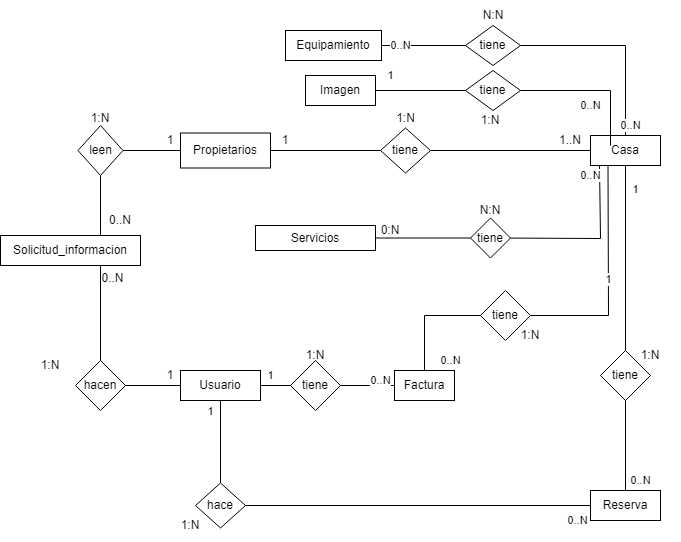

The diagram above was exported from draw.io. Its source (the exported page's mxGraphModel, read from the mxfile embedded in the PNG):
<mxGraphModel dx="1728" dy="589" grid="1" gridSize="10" guides="1" tooltips="1" connect="1" arrows="1" fold="1" page="1" pageScale="1" pageWidth="827" pageHeight="1169" math="0" shadow="0">
  <root>
    <mxCell id="WIyWlLk6GJQsqaUBKTNV-0" />
    <mxCell id="WIyWlLk6GJQsqaUBKTNV-1" parent="WIyWlLk6GJQsqaUBKTNV-0" />
    <mxCell id="0KLEMWyQAhV3cyv6ueU3-13" value="Usuario" style="rounded=0;whiteSpace=wrap;html=1;" parent="WIyWlLk6GJQsqaUBKTNV-1" vertex="1">
      <mxGeometry x="210" y="445" width="80" height="30" as="geometry" />
    </mxCell>
    <mxCell id="0KLEMWyQAhV3cyv6ueU3-15" value="Reserva" style="rounded=0;whiteSpace=wrap;html=1;" parent="WIyWlLk6GJQsqaUBKTNV-1" vertex="1">
      <mxGeometry x="620" y="565" width="70" height="30" as="geometry" />
    </mxCell>
    <mxCell id="0KLEMWyQAhV3cyv6ueU3-16" value="Casa" style="rounded=0;whiteSpace=wrap;html=1;" parent="WIyWlLk6GJQsqaUBKTNV-1" vertex="1">
      <mxGeometry x="620" y="210" width="70" height="30" as="geometry" />
    </mxCell>
    <mxCell id="0KLEMWyQAhV3cyv6ueU3-17" value="Factura" style="rounded=0;whiteSpace=wrap;html=1;" parent="WIyWlLk6GJQsqaUBKTNV-1" vertex="1">
      <mxGeometry x="424" y="445" width="60" height="30" as="geometry" />
    </mxCell>
    <mxCell id="0KLEMWyQAhV3cyv6ueU3-27" value="hace" style="rhombus;whiteSpace=wrap;html=1;" parent="WIyWlLk6GJQsqaUBKTNV-1" vertex="1">
      <mxGeometry x="225" y="557.5" width="50" height="45" as="geometry" />
    </mxCell>
    <mxCell id="0KLEMWyQAhV3cyv6ueU3-28" value="1" style="endArrow=none;html=1;rounded=0;" parent="WIyWlLk6GJQsqaUBKTNV-1" source="0KLEMWyQAhV3cyv6ueU3-27" target="0KLEMWyQAhV3cyv6ueU3-13" edge="1">
      <mxGeometry x="0.7576" y="10" width="50" height="50" relative="1" as="geometry">
        <mxPoint x="260" y="727.5" as="sourcePoint" />
        <mxPoint x="260" y="645" as="targetPoint" />
        <mxPoint y="1" as="offset" />
      </mxGeometry>
    </mxCell>
    <mxCell id="0KLEMWyQAhV3cyv6ueU3-29" value="0..N" style="endArrow=none;html=1;rounded=0;" parent="WIyWlLk6GJQsqaUBKTNV-1" source="0KLEMWyQAhV3cyv6ueU3-27" target="0KLEMWyQAhV3cyv6ueU3-15" edge="1">
      <mxGeometry x="0.9245" y="-15" width="50" height="50" relative="1" as="geometry">
        <mxPoint x="430" y="585" as="sourcePoint" />
        <mxPoint x="480" y="535" as="targetPoint" />
        <mxPoint as="offset" />
      </mxGeometry>
    </mxCell>
    <mxCell id="0KLEMWyQAhV3cyv6ueU3-30" value="1:N" style="text;html=1;strokeColor=none;fillColor=none;align=center;verticalAlign=middle;whiteSpace=wrap;rounded=0;" parent="WIyWlLk6GJQsqaUBKTNV-1" vertex="1">
      <mxGeometry x="190" y="585" width="60" height="30" as="geometry" />
    </mxCell>
    <mxCell id="0KLEMWyQAhV3cyv6ueU3-31" value="tiene" style="rhombus;whiteSpace=wrap;html=1;" parent="WIyWlLk6GJQsqaUBKTNV-1" vertex="1">
      <mxGeometry x="630" y="425" width="50" height="50" as="geometry" />
    </mxCell>
    <mxCell id="0KLEMWyQAhV3cyv6ueU3-32" value="1" style="endArrow=none;html=1;rounded=0;" parent="WIyWlLk6GJQsqaUBKTNV-1" source="0KLEMWyQAhV3cyv6ueU3-31" target="0KLEMWyQAhV3cyv6ueU3-16" edge="1">
      <mxGeometry x="0.7576" y="-10" width="50" height="50" relative="1" as="geometry">
        <mxPoint x="654.5" y="322.5" as="sourcePoint" />
        <mxPoint x="654.5" y="240" as="targetPoint" />
        <mxPoint y="1" as="offset" />
      </mxGeometry>
    </mxCell>
    <mxCell id="0KLEMWyQAhV3cyv6ueU3-33" value="0..N" style="endArrow=none;html=1;rounded=0;" parent="WIyWlLk6GJQsqaUBKTNV-1" source="0KLEMWyQAhV3cyv6ueU3-15" target="0KLEMWyQAhV3cyv6ueU3-31" edge="1">
      <mxGeometry x="-0.7778" y="-15" width="50" height="50" relative="1" as="geometry">
        <mxPoint x="654.5" y="555" as="sourcePoint" />
        <mxPoint x="654.5" y="485" as="targetPoint" />
        <mxPoint as="offset" />
      </mxGeometry>
    </mxCell>
    <mxCell id="0KLEMWyQAhV3cyv6ueU3-34" value="1:N" style="text;html=1;strokeColor=none;fillColor=none;align=center;verticalAlign=middle;whiteSpace=wrap;rounded=0;" parent="WIyWlLk6GJQsqaUBKTNV-1" vertex="1">
      <mxGeometry x="650" y="415" width="60" height="30" as="geometry" />
    </mxCell>
    <mxCell id="0KLEMWyQAhV3cyv6ueU3-35" value="tiene" style="rhombus;whiteSpace=wrap;html=1;" parent="WIyWlLk6GJQsqaUBKTNV-1" vertex="1">
      <mxGeometry x="320" y="435" width="50" height="50" as="geometry" />
    </mxCell>
    <mxCell id="0KLEMWyQAhV3cyv6ueU3-36" value="tiene" style="rhombus;whiteSpace=wrap;html=1;" parent="WIyWlLk6GJQsqaUBKTNV-1" vertex="1">
      <mxGeometry x="510" y="365" width="50" height="50" as="geometry" />
    </mxCell>
    <mxCell id="0KLEMWyQAhV3cyv6ueU3-37" value="1" style="endArrow=none;html=1;rounded=0;" parent="WIyWlLk6GJQsqaUBKTNV-1" source="0KLEMWyQAhV3cyv6ueU3-13" target="0KLEMWyQAhV3cyv6ueU3-35" edge="1">
      <mxGeometry x="-0.3333" y="10" width="50" height="50" relative="1" as="geometry">
        <mxPoint x="430" y="585" as="sourcePoint" />
        <mxPoint x="480" y="535" as="targetPoint" />
        <mxPoint as="offset" />
      </mxGeometry>
    </mxCell>
    <mxCell id="0KLEMWyQAhV3cyv6ueU3-38" value="0..N" style="endArrow=none;html=1;rounded=0;" parent="WIyWlLk6GJQsqaUBKTNV-1" source="0KLEMWyQAhV3cyv6ueU3-35" target="0KLEMWyQAhV3cyv6ueU3-17" edge="1">
      <mxGeometry x="0.4815" y="5" width="50" height="50" relative="1" as="geometry">
        <mxPoint x="430" y="585" as="sourcePoint" />
        <mxPoint x="480" y="535" as="targetPoint" />
        <mxPoint as="offset" />
      </mxGeometry>
    </mxCell>
    <mxCell id="0KLEMWyQAhV3cyv6ueU3-39" value="1:N" style="text;html=1;strokeColor=none;fillColor=none;align=center;verticalAlign=middle;whiteSpace=wrap;rounded=0;" parent="WIyWlLk6GJQsqaUBKTNV-1" vertex="1">
      <mxGeometry x="315" y="415" width="60" height="30" as="geometry" />
    </mxCell>
    <mxCell id="0KLEMWyQAhV3cyv6ueU3-40" value="0..N" style="endArrow=none;html=1;rounded=0;" parent="WIyWlLk6GJQsqaUBKTNV-1" source="0KLEMWyQAhV3cyv6ueU3-17" edge="1">
      <mxGeometry x="-0.8198" y="-26" width="50" height="50" relative="1" as="geometry">
        <mxPoint x="430" y="585" as="sourcePoint" />
        <mxPoint x="510" y="390" as="targetPoint" />
        <Array as="points">
          <mxPoint x="454" y="390" />
        </Array>
        <mxPoint as="offset" />
      </mxGeometry>
    </mxCell>
    <mxCell id="0KLEMWyQAhV3cyv6ueU3-41" value="1" style="endArrow=none;html=1;rounded=0;entryX=0.25;entryY=1;entryDx=0;entryDy=0;" parent="WIyWlLk6GJQsqaUBKTNV-1" source="0KLEMWyQAhV3cyv6ueU3-36" target="0KLEMWyQAhV3cyv6ueU3-16" edge="1">
      <mxGeometry width="50" height="50" relative="1" as="geometry">
        <mxPoint x="430" y="470" as="sourcePoint" />
        <mxPoint x="480" y="420" as="targetPoint" />
        <Array as="points">
          <mxPoint x="638" y="390" />
        </Array>
      </mxGeometry>
    </mxCell>
    <mxCell id="0KLEMWyQAhV3cyv6ueU3-42" value="1:N" style="text;html=1;strokeColor=none;fillColor=none;align=center;verticalAlign=middle;whiteSpace=wrap;rounded=0;" parent="WIyWlLk6GJQsqaUBKTNV-1" vertex="1">
      <mxGeometry x="530" y="395" width="60" height="30" as="geometry" />
    </mxCell>
    <mxCell id="2VWGVgD67g0Yk4VC9yHl-0" value="Propietarios" style="rounded=0;whiteSpace=wrap;html=1;" parent="WIyWlLk6GJQsqaUBKTNV-1" vertex="1">
      <mxGeometry x="210" y="207.5" width="90" height="35" as="geometry" />
    </mxCell>
    <mxCell id="2VWGVgD67g0Yk4VC9yHl-1" value="tiene" style="rhombus;whiteSpace=wrap;html=1;" parent="WIyWlLk6GJQsqaUBKTNV-1" vertex="1">
      <mxGeometry x="410" y="202.5" width="50" height="45" as="geometry" />
    </mxCell>
    <mxCell id="2VWGVgD67g0Yk4VC9yHl-2" value="" style="endArrow=none;html=1;rounded=0;" parent="WIyWlLk6GJQsqaUBKTNV-1" source="2VWGVgD67g0Yk4VC9yHl-0" target="2VWGVgD67g0Yk4VC9yHl-1" edge="1">
      <mxGeometry width="50" height="50" relative="1" as="geometry">
        <mxPoint x="430" y="540" as="sourcePoint" />
        <mxPoint x="480" y="490" as="targetPoint" />
      </mxGeometry>
    </mxCell>
    <mxCell id="2VWGVgD67g0Yk4VC9yHl-3" value="" style="endArrow=none;html=1;rounded=0;" parent="WIyWlLk6GJQsqaUBKTNV-1" source="2VWGVgD67g0Yk4VC9yHl-1" target="0KLEMWyQAhV3cyv6ueU3-16" edge="1">
      <mxGeometry width="50" height="50" relative="1" as="geometry">
        <mxPoint x="430" y="540" as="sourcePoint" />
        <mxPoint x="480" y="490" as="targetPoint" />
      </mxGeometry>
    </mxCell>
    <mxCell id="2VWGVgD67g0Yk4VC9yHl-4" value="1" style="text;html=1;strokeColor=none;fillColor=none;align=center;verticalAlign=middle;whiteSpace=wrap;rounded=0;" parent="WIyWlLk6GJQsqaUBKTNV-1" vertex="1">
      <mxGeometry x="285" y="200" width="60" height="30" as="geometry" />
    </mxCell>
    <mxCell id="2VWGVgD67g0Yk4VC9yHl-5" value="1..N" style="text;html=1;strokeColor=none;fillColor=none;align=center;verticalAlign=middle;whiteSpace=wrap;rounded=0;" parent="WIyWlLk6GJQsqaUBKTNV-1" vertex="1">
      <mxGeometry x="570" y="200" width="60" height="30" as="geometry" />
    </mxCell>
    <mxCell id="2VWGVgD67g0Yk4VC9yHl-6" value="1:N" style="text;html=1;align=center;verticalAlign=middle;resizable=0;points=[];autosize=1;strokeColor=none;fillColor=none;" parent="WIyWlLk6GJQsqaUBKTNV-1" vertex="1">
      <mxGeometry x="415" y="177.5" width="40" height="30" as="geometry" />
    </mxCell>
    <mxCell id="2VWGVgD67g0Yk4VC9yHl-7" value="Solicitud_informacion" style="rounded=0;whiteSpace=wrap;html=1;" parent="WIyWlLk6GJQsqaUBKTNV-1" vertex="1">
      <mxGeometry x="30" y="310" width="140" height="30" as="geometry" />
    </mxCell>
    <mxCell id="2VWGVgD67g0Yk4VC9yHl-8" value="leen" style="rhombus;whiteSpace=wrap;html=1;" parent="WIyWlLk6GJQsqaUBKTNV-1" vertex="1">
      <mxGeometry x="107.5" y="200" width="45" height="50" as="geometry" />
    </mxCell>
    <mxCell id="2VWGVgD67g0Yk4VC9yHl-9" value="" style="endArrow=none;html=1;rounded=0;" parent="WIyWlLk6GJQsqaUBKTNV-1" source="2VWGVgD67g0Yk4VC9yHl-0" target="2VWGVgD67g0Yk4VC9yHl-8" edge="1">
      <mxGeometry width="50" height="50" relative="1" as="geometry">
        <mxPoint x="480" y="340" as="sourcePoint" />
        <mxPoint x="530" y="290" as="targetPoint" />
      </mxGeometry>
    </mxCell>
    <mxCell id="2VWGVgD67g0Yk4VC9yHl-10" value="" style="endArrow=none;html=1;rounded=0;" parent="WIyWlLk6GJQsqaUBKTNV-1" source="2VWGVgD67g0Yk4VC9yHl-8" edge="1">
      <mxGeometry width="50" height="50" relative="1" as="geometry">
        <mxPoint x="323.27083333333337" y="120" as="sourcePoint" />
        <mxPoint x="130" y="309.9999999999999" as="targetPoint" />
      </mxGeometry>
    </mxCell>
    <mxCell id="2VWGVgD67g0Yk4VC9yHl-12" value="1" style="text;html=1;strokeColor=none;fillColor=none;align=center;verticalAlign=middle;whiteSpace=wrap;rounded=0;" parent="WIyWlLk6GJQsqaUBKTNV-1" vertex="1">
      <mxGeometry x="170" y="200" width="60" height="30" as="geometry" />
    </mxCell>
    <mxCell id="2VWGVgD67g0Yk4VC9yHl-13" value="1:N" style="text;html=1;strokeColor=none;fillColor=none;align=center;verticalAlign=middle;whiteSpace=wrap;rounded=0;" parent="WIyWlLk6GJQsqaUBKTNV-1" vertex="1">
      <mxGeometry x="100" y="177.5" width="60" height="30" as="geometry" />
    </mxCell>
    <mxCell id="2VWGVgD67g0Yk4VC9yHl-14" value="0..N" style="text;html=1;strokeColor=none;fillColor=none;align=center;verticalAlign=middle;whiteSpace=wrap;rounded=0;" parent="WIyWlLk6GJQsqaUBKTNV-1" vertex="1">
      <mxGeometry x="120" y="280" width="60" height="30" as="geometry" />
    </mxCell>
    <mxCell id="iDHfr5LuTGTAypR6SJcR-0" value="hacen" style="rhombus;whiteSpace=wrap;html=1;" parent="WIyWlLk6GJQsqaUBKTNV-1" vertex="1">
      <mxGeometry x="105" y="435" width="50" height="50" as="geometry" />
    </mxCell>
    <mxCell id="iDHfr5LuTGTAypR6SJcR-1" value="" style="endArrow=none;html=1;rounded=0;" parent="WIyWlLk6GJQsqaUBKTNV-1" source="iDHfr5LuTGTAypR6SJcR-0" target="0KLEMWyQAhV3cyv6ueU3-13" edge="1">
      <mxGeometry width="50" height="50" relative="1" as="geometry">
        <mxPoint x="420" y="520" as="sourcePoint" />
        <mxPoint x="180" y="510" as="targetPoint" />
      </mxGeometry>
    </mxCell>
    <mxCell id="iDHfr5LuTGTAypR6SJcR-2" value="" style="endArrow=none;html=1;rounded=0;" parent="WIyWlLk6GJQsqaUBKTNV-1" source="iDHfr5LuTGTAypR6SJcR-0" edge="1">
      <mxGeometry width="50" height="50" relative="1" as="geometry">
        <mxPoint x="420" y="520" as="sourcePoint" />
        <mxPoint x="130" y="339.9999999999999" as="targetPoint" />
      </mxGeometry>
    </mxCell>
    <mxCell id="iDHfr5LuTGTAypR6SJcR-3" value="0..N" style="text;html=1;strokeColor=none;fillColor=none;align=center;verticalAlign=middle;whiteSpace=wrap;rounded=0;" parent="WIyWlLk6GJQsqaUBKTNV-1" vertex="1">
      <mxGeometry x="120" y="340" width="45" height="25" as="geometry" />
    </mxCell>
    <mxCell id="iDHfr5LuTGTAypR6SJcR-4" value="1" style="text;html=1;strokeColor=none;fillColor=none;align=center;verticalAlign=middle;whiteSpace=wrap;rounded=0;" parent="WIyWlLk6GJQsqaUBKTNV-1" vertex="1">
      <mxGeometry x="170" y="435" width="60" height="30" as="geometry" />
    </mxCell>
    <mxCell id="iDHfr5LuTGTAypR6SJcR-5" value="1:N" style="text;html=1;strokeColor=none;fillColor=none;align=center;verticalAlign=middle;whiteSpace=wrap;rounded=0;" parent="WIyWlLk6GJQsqaUBKTNV-1" vertex="1">
      <mxGeometry x="50" y="425" width="60" height="30" as="geometry" />
    </mxCell>
    <mxCell id="iDHfr5LuTGTAypR6SJcR-6" value="Servicios" style="rounded=0;whiteSpace=wrap;html=1;" parent="WIyWlLk6GJQsqaUBKTNV-1" vertex="1">
      <mxGeometry x="285" y="300" width="120" height="25" as="geometry" />
    </mxCell>
    <mxCell id="iDHfr5LuTGTAypR6SJcR-7" value="tiene" style="rhombus;whiteSpace=wrap;html=1;" parent="WIyWlLk6GJQsqaUBKTNV-1" vertex="1">
      <mxGeometry x="500" y="292.5" width="40" height="40" as="geometry" />
    </mxCell>
    <mxCell id="iDHfr5LuTGTAypR6SJcR-9" value="" style="endArrow=none;html=1;rounded=0;" parent="WIyWlLk6GJQsqaUBKTNV-1" source="iDHfr5LuTGTAypR6SJcR-6" target="iDHfr5LuTGTAypR6SJcR-7" edge="1">
      <mxGeometry width="50" height="50" relative="1" as="geometry">
        <mxPoint x="390" y="520" as="sourcePoint" />
        <mxPoint x="440" y="470" as="targetPoint" />
      </mxGeometry>
    </mxCell>
    <mxCell id="iDHfr5LuTGTAypR6SJcR-11" value="0..N" style="endArrow=none;html=1;rounded=0;entryX=0.129;entryY=1;entryDx=0;entryDy=0;entryPerimeter=0;" parent="WIyWlLk6GJQsqaUBKTNV-1" source="iDHfr5LuTGTAypR6SJcR-7" target="0KLEMWyQAhV3cyv6ueU3-16" edge="1">
      <mxGeometry x="0.8789" y="9" width="50" height="50" relative="1" as="geometry">
        <mxPoint x="475" y="260" as="sourcePoint" />
        <mxPoint x="570" y="260" as="targetPoint" />
        <Array as="points">
          <mxPoint x="630" y="313" />
        </Array>
        <mxPoint as="offset" />
      </mxGeometry>
    </mxCell>
    <mxCell id="iDHfr5LuTGTAypR6SJcR-12" value="0:N" style="text;html=1;strokeColor=none;fillColor=none;align=center;verticalAlign=middle;whiteSpace=wrap;rounded=0;" parent="WIyWlLk6GJQsqaUBKTNV-1" vertex="1">
      <mxGeometry x="390" y="290" width="60" height="30" as="geometry" />
    </mxCell>
    <mxCell id="iDHfr5LuTGTAypR6SJcR-14" value="N:N" style="text;html=1;strokeColor=none;fillColor=none;align=center;verticalAlign=middle;whiteSpace=wrap;rounded=0;" parent="WIyWlLk6GJQsqaUBKTNV-1" vertex="1">
      <mxGeometry x="490" y="270" width="60" height="30" as="geometry" />
    </mxCell>
    <mxCell id="iDHfr5LuTGTAypR6SJcR-15" value="Imagen" style="rounded=0;whiteSpace=wrap;html=1;" parent="WIyWlLk6GJQsqaUBKTNV-1" vertex="1">
      <mxGeometry x="335" y="150" width="70" height="30" as="geometry" />
    </mxCell>
    <mxCell id="h9u8M2XvQgrpmyl2kxtL-0" value="tiene" style="rhombus;whiteSpace=wrap;html=1;" parent="WIyWlLk6GJQsqaUBKTNV-1" vertex="1">
      <mxGeometry x="495" y="100" width="55" height="40" as="geometry" />
    </mxCell>
    <mxCell id="h9u8M2XvQgrpmyl2kxtL-1" value="Equipamiento" style="rounded=0;whiteSpace=wrap;html=1;" parent="WIyWlLk6GJQsqaUBKTNV-1" vertex="1">
      <mxGeometry x="315" y="105" width="96" height="30" as="geometry" />
    </mxCell>
    <mxCell id="h9u8M2XvQgrpmyl2kxtL-5" value="0..N" style="endArrow=none;html=1;rounded=0;" parent="WIyWlLk6GJQsqaUBKTNV-1" source="h9u8M2XvQgrpmyl2kxtL-1" target="h9u8M2XvQgrpmyl2kxtL-0" edge="1">
      <mxGeometry x="-0.5476" width="50" height="50" relative="1" as="geometry">
        <mxPoint x="390" y="420" as="sourcePoint" />
        <mxPoint x="440" y="370" as="targetPoint" />
        <mxPoint as="offset" />
      </mxGeometry>
    </mxCell>
    <mxCell id="h9u8M2XvQgrpmyl2kxtL-6" value="0..N" style="endArrow=none;html=1;rounded=0;" parent="WIyWlLk6GJQsqaUBKTNV-1" source="h9u8M2XvQgrpmyl2kxtL-0" target="0KLEMWyQAhV3cyv6ueU3-16" edge="1">
      <mxGeometry x="0.8974" y="5" width="50" height="50" relative="1" as="geometry">
        <mxPoint x="613" y="119.5" as="sourcePoint" />
        <mxPoint x="697" y="119.5" as="targetPoint" />
        <Array as="points">
          <mxPoint x="655" y="120" />
        </Array>
        <mxPoint as="offset" />
      </mxGeometry>
    </mxCell>
    <mxCell id="h9u8M2XvQgrpmyl2kxtL-7" value="N:N" style="text;html=1;strokeColor=none;fillColor=none;align=center;verticalAlign=middle;whiteSpace=wrap;rounded=0;" parent="WIyWlLk6GJQsqaUBKTNV-1" vertex="1">
      <mxGeometry x="492.5" y="75" width="60" height="30" as="geometry" />
    </mxCell>
    <mxCell id="Miwn3j6ML_OB6d5z1YaY-0" value="tiene" style="rhombus;whiteSpace=wrap;html=1;" vertex="1" parent="WIyWlLk6GJQsqaUBKTNV-1">
      <mxGeometry x="495" y="145" width="55" height="40" as="geometry" />
    </mxCell>
    <mxCell id="Miwn3j6ML_OB6d5z1YaY-2" value="1" style="endArrow=none;html=1;rounded=0;" edge="1" parent="WIyWlLk6GJQsqaUBKTNV-1" source="iDHfr5LuTGTAypR6SJcR-15" target="Miwn3j6ML_OB6d5z1YaY-0">
      <mxGeometry x="-0.6667" y="15" width="50" height="50" relative="1" as="geometry">
        <mxPoint x="411" y="164.71" as="sourcePoint" />
        <mxPoint x="495" y="164.71" as="targetPoint" />
        <mxPoint as="offset" />
      </mxGeometry>
    </mxCell>
    <mxCell id="Miwn3j6ML_OB6d5z1YaY-4" value="0..N" style="endArrow=none;html=1;rounded=0;entryX=0.286;entryY=0.333;entryDx=0;entryDy=0;entryPerimeter=0;" edge="1" parent="WIyWlLk6GJQsqaUBKTNV-1" source="Miwn3j6ML_OB6d5z1YaY-0" target="0KLEMWyQAhV3cyv6ueU3-16">
      <mxGeometry x="-0.0344" y="-15" width="50" height="50" relative="1" as="geometry">
        <mxPoint x="560" y="130" as="sourcePoint" />
        <mxPoint x="665" y="220" as="targetPoint" />
        <Array as="points">
          <mxPoint x="640" y="165" />
        </Array>
        <mxPoint as="offset" />
      </mxGeometry>
    </mxCell>
    <mxCell id="Miwn3j6ML_OB6d5z1YaY-5" value="1:N" style="text;html=1;strokeColor=none;fillColor=none;align=center;verticalAlign=middle;whiteSpace=wrap;rounded=0;" vertex="1" parent="WIyWlLk6GJQsqaUBKTNV-1">
      <mxGeometry x="490" y="180" width="60" height="30" as="geometry" />
    </mxCell>
  </root>
</mxGraphModel>